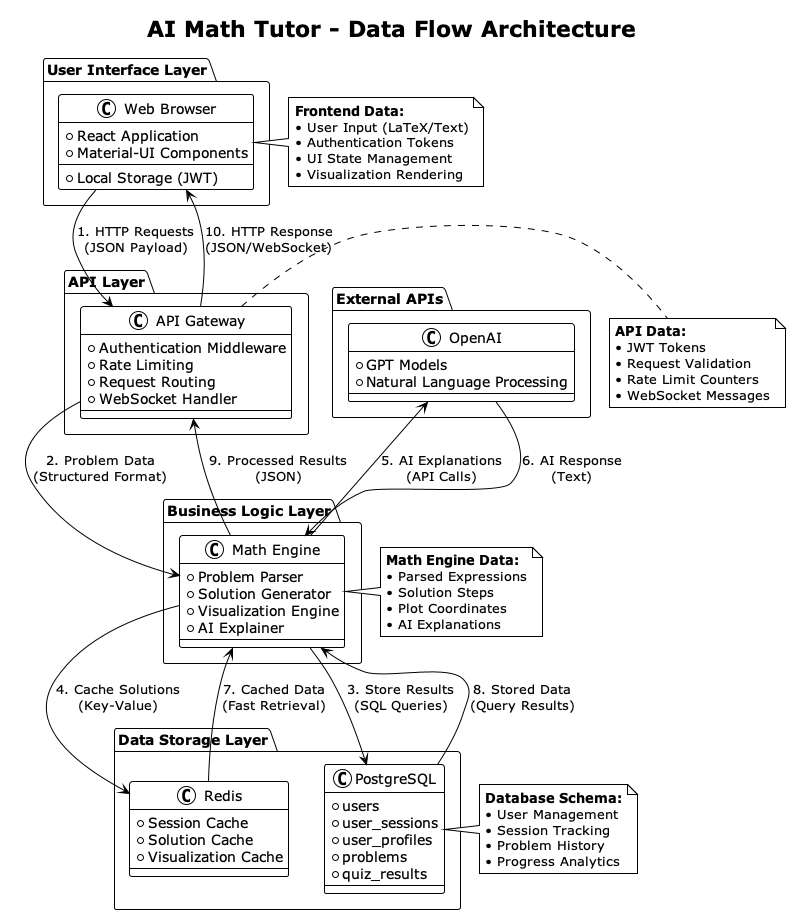

The diagram above was rendered by PlantUML. Its source (embedded in the PNG):
@startuml Data Flow Diagram
!theme plain
title AI Math Tutor - Data Flow Architecture

!define RECTANGLE class

package "User Interface Layer" {
  RECTANGLE "Web Browser" as browser {
    + React Application
    + Material-UI Components
    + Local Storage (JWT)
  }
}

package "API Layer" {
  RECTANGLE "API Gateway" as api {
    + Authentication Middleware
    + Rate Limiting
    + Request Routing
    + WebSocket Handler
  }
}

package "Business Logic Layer" {
  RECTANGLE "Math Engine" as math {
    + Problem Parser
    + Solution Generator
    + Visualization Engine
    + AI Explainer
  }
}

package "Data Storage Layer" {
  RECTANGLE "PostgreSQL" as db {
    + users
    + user_sessions
    + user_profiles
    + problems
    + quiz_results
  }
  
  RECTANGLE "Redis" as cache {
    + Session Cache
    + Solution Cache
    + Visualization Cache
  }
}

package "External APIs" {
  RECTANGLE "OpenAI" as openai {
    + GPT Models
    + Natural Language Processing
  }
}

' Data Flow Arrows
browser -down-> api : "1. HTTP Requests\n(JSON Payload)"
api -down-> math : "2. Problem Data\n(Structured Format)"
math -down-> db : "3. Store Results\n(SQL Queries)"
math -right-> cache : "4. Cache Solutions\n(Key-Value)"
math -up-> openai : "5. AI Explanations\n(API Calls)"

' Response Flow
openai -down-> math : "6. AI Response\n(Text)"
cache -left-> math : "7. Cached Data\n(Fast Retrieval)"
db -up-> math : "8. Stored Data\n(Query Results)"
math -up-> api : "9. Processed Results\n(JSON)"
api -up-> browser : "10. HTTP Response\n(JSON/WebSocket)"

' Data Types
note right of browser
  **Frontend Data:**
  • User Input (LaTeX/Text)
  • Authentication Tokens
  • UI State Management
  • Visualization Rendering
end note

note right of api
  **API Data:**
  • JWT Tokens
  • Request Validation
  • Rate Limit Counters
  • WebSocket Messages
end note

note right of math
  **Math Engine Data:**
  • Parsed Expressions
  • Solution Steps
  • Plot Coordinates
  • AI Explanations
end note

note right of db
  **Database Schema:**
  • User Management
  • Session Tracking
  • Problem History
  • Progress Analytics
end note

@enduml